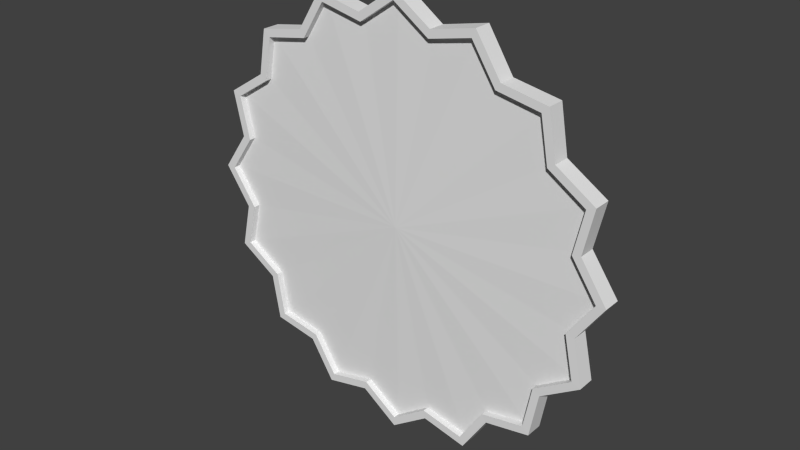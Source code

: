 # Source: money.blend  (saved by Blender 2.68.2; exported with 4.5.12 LTS)
import bpy
from mathutils import Matrix  # noqa: F401  (used for matrix-valued properties, if any)

bpy.ops.wm.read_factory_settings(use_empty=True)
scene = bpy.context.scene
scene.name = 'Scene'

# ---- collections
col_collection_1 = bpy.data.collections.new('Collection 1'); scene.collection.children.link(col_collection_1)

# ---- world
world_world = bpy.data.worlds.new('World'); scene.world = world_world
world_world.color = (0.05088, 0.05088, 0.05088)
world_world.use_sun_shadow = False
world_world.sun_shadow_jitter_overblur = 0.0
world_world.cycles.sampling_method = 'MANUAL'
world_world.cycles.sample_map_resolution = 256

# ---- meshes
me_circle_001 = bpy.data.meshes.new('Circle.001')
me_circle_001.from_pydata([(0.0, 0.0, 1.024), (-0.1748, 0.0, 0.9033), (-0.3827, 0.0, 0.9484), (-0.4978, 0.0, 0.7695), (-0.7071, 0.0, 0.7316), (-0.745, 0.0, 0.5223), (-0.9239, 0.0, 0.4072), (-0.8788, 0.0, 0.1993), (-1.0, 0.0, 0.02449), (-0.8788, 0.0, -0.1503), (-0.9239, 0.0, -0.3582), (-0.745, 0.0, -0.4733), (-0.7071, 0.0, -0.6826), (-0.4978, 0.0, -0.7205), (-0.3827, 0.0, -0.8994), (-0.1748, 0.0, -0.8543), (3.257e-07, 0.0, -0.9755), (0.1748, 0.0, -0.8543), (0.3827, 0.0, -0.8994), (0.4978, 0.0, -0.7205), (0.7071, 0.0, -0.6826), (0.745, 0.0, -0.4733), (0.9239, 0.0, -0.3582), (0.8788, 0.0, -0.1503), (1.0, 0.0, 0.02449), (0.8788, 0.0, 0.1993), (0.9239, 0.0, 0.4072), (0.745, 0.0, 0.5223), (0.7071, 0.0, 0.7316), (0.4978, 0.0, 0.7695), (0.3827, 0.0, 0.9484), (0.1748, 0.0, 0.9033), (0.0, -0.04058, 1.024), (-0.1748, -0.03925, 0.9033), (-0.3827, -0.04058, 0.9484), (-0.4978, -0.03925, 0.7695), (-0.7071, -0.04058, 0.7316), (-0.745, -0.03925, 0.5223), (-0.9239, -0.04058, 0.4072), (-0.8788, -0.03925, 0.1993), (-1.0, -0.04058, 0.02449), (-0.8788, -0.03925, -0.1503), (-0.9239, -0.04058, -0.3582), (-0.745, -0.03925, -0.4733), (-0.7071, -0.04058, -0.6826), (-0.4978, -0.03925, -0.7205), (-0.3827, -0.04058, -0.8994), (-0.1748, -0.03925, -0.8543), (3.257e-07, -0.04058, -0.9755), (0.1748, -0.03925, -0.8543), (0.3827, -0.04058, -0.8994), (0.4978, -0.03925, -0.7205), (0.7071, -0.04058, -0.6826), (0.745, -0.03925, -0.4733), (0.9239, -0.04058, -0.3582), (0.8788, -0.03925, -0.1503), (1.0, -0.04058, 0.02449), (0.8788, -0.03925, 0.1993), (0.9239, -0.04058, 0.4072), (0.745, -0.03925, 0.5223), (0.7071, -0.04058, 0.7316), (0.4978, -0.03925, 0.7695), (0.3827, -0.04058, 0.9484), (0.1748, -0.03925, 0.9033), (-5.122e-09, -0.04058, 0.9809), (-0.1672, -0.03925, 0.8649), (-0.366, -0.04058, 0.9081), (-0.4761, -0.03925, 0.737), (-0.6763, -0.04058, 0.7008), (-0.7125, -0.03925, 0.5006), (-0.8836, -0.04058, 0.3905), (-0.8404, -0.03925, 0.1917), (-0.9564, -0.04058, 0.02449), (-0.8404, -0.03925, -0.1427), (-0.8836, -0.04058, -0.3415), (-0.7125, -0.03925, -0.4516), (-0.6763, -0.04058, -0.6518), (-0.4761, -0.03925, -0.688), (-0.366, -0.04058, -0.8591), (-0.1672, -0.03925, -0.816), (3.064e-07, -0.04058, -0.9319), (0.1672, -0.03925, -0.816), (0.366, -0.04058, -0.8591), (0.4761, -0.03925, -0.688), (0.6763, -0.04058, -0.6518), (0.7125, -0.03925, -0.4516), (0.8836, -0.04058, -0.3415), (0.8404, -0.03925, -0.1427), (0.9564, -0.04058, 0.02449), (0.8404, -0.03925, 0.1917), (0.8836, -0.04058, 0.3905), (0.7125, -0.03925, 0.5006), (0.6763, -0.04058, 0.7008), (0.4761, -0.03925, 0.737), (0.366, -0.04058, 0.9081), (0.1672, -0.03925, 0.8649), (-5.122e-09, -0.01004, 0.9809), (-0.1672, -0.009764, 0.8649), (-0.366, -0.01004, 0.9081), (-0.4761, -0.009764, 0.737), (-0.6763, -0.01004, 0.7008), (-0.7125, -0.009764, 0.5006), (-0.8836, -0.01004, 0.3905), (-0.8404, -0.009764, 0.1917), (-0.9564, -0.01004, 0.02449), (-0.8404, -0.009764, -0.1427), (-0.8836, -0.01004, -0.3415), (-0.7125, -0.009764, -0.4516), (-0.6763, -0.01004, -0.6518), (-0.4761, -0.009764, -0.688), (-0.366, -0.01004, -0.8591), (-0.1672, -0.009764, -0.816), (3.064e-07, -0.01004, -0.9319), (0.1672, -0.009764, -0.816), (0.366, -0.01004, -0.8591), (0.4761, -0.009764, -0.688), (0.6763, -0.01004, -0.6518), (0.7125, -0.009764, -0.4516), (0.8836, -0.01004, -0.3415), (0.8404, -0.009764, -0.1427), (0.9564, -0.01004, 0.02449), (0.8404, -0.009764, 0.1917), (0.8836, -0.01004, 0.3905), (0.7125, -0.009764, 0.5006), (0.6763, -0.01004, 0.7008), (0.4761, -0.009764, 0.737), (0.366, -0.01004, 0.9081), (0.1672, -0.009764, 0.8649), (-1.099e-07, -0.03055, 0.02449), (0.3562, -0.02016, -0.2135)], [], [(21, 22, 54, 53), (16, 17, 49, 48), (11, 12, 44, 43), (6, 7, 39, 38), (1, 2, 34, 33), (27, 28, 60, 59), (22, 23, 55, 54), (17, 18, 50, 49), (12, 13, 45, 44), (7, 8, 40, 39), (2, 3, 35, 34), (28, 29, 61, 60), (23, 24, 56, 55), (18, 19, 51, 50), (13, 14, 46, 45), (8, 9, 41, 40), (3, 4, 36, 35), (29, 30, 62, 61), (24, 25, 57, 56), (19, 20, 52, 51), (14, 15, 47, 46), (9, 10, 42, 41), (4, 5, 37, 36), (30, 31, 63, 62), (25, 26, 58, 57), (20, 21, 53, 52), (15, 16, 48, 47), (10, 11, 43, 42), (5, 6, 38, 37), (0, 1, 33, 32), (31, 0, 32, 63), (26, 27, 59, 58), (57, 58, 90, 89), (52, 53, 85, 84), (47, 48, 80, 79), (42, 43, 75, 74), (37, 38, 70, 69), (32, 33, 65, 64), (63, 32, 64, 95), (58, 59, 91, 90), (53, 54, 86, 85), (48, 49, 81, 80), (43, 44, 76, 75), (38, 39, 71, 70), (33, 34, 66, 65), (59, 60, 92, 91), (54, 55, 87, 86), (49, 50, 82, 81), (44, 45, 77, 76), (39, 40, 72, 71), (34, 35, 67, 66), (60, 61, 93, 92), (55, 56, 88, 87), (50, 51, 83, 82), (45, 46, 78, 77), (40, 41, 73, 72), (35, 36, 68, 67), (61, 62, 94, 93), (56, 57, 89, 88), (51, 52, 84, 83), (46, 47, 79, 78), (41, 42, 74, 73), (36, 37, 69, 68), (62, 63, 95, 94), (92, 93, 125, 124), (87, 88, 120, 119), (82, 83, 115, 114), (77, 78, 110, 109), (72, 73, 105, 104), (67, 68, 100, 99), (93, 94, 126, 125), (88, 89, 121, 120), (83, 84, 116, 115), (78, 79, 111, 110), (73, 74, 106, 105), (68, 69, 101, 100), (94, 95, 127, 126), (89, 90, 122, 121), (84, 85, 117, 116), (79, 80, 112, 111), (74, 75, 107, 106), (69, 70, 102, 101), (64, 65, 97, 96), (95, 64, 96, 127), (90, 91, 123, 122), (85, 86, 118, 117), (80, 81, 113, 112), (75, 76, 108, 107), (70, 71, 103, 102), (65, 66, 98, 97), (91, 92, 124, 123), (86, 87, 119, 118), (81, 82, 114, 113), (76, 77, 109, 108), (71, 72, 104, 103), (66, 67, 99, 98), (127, 96, 128), (122, 123, 128), (117, 118, 128, 129), (112, 113, 128), (107, 108, 128), (102, 103, 128), (97, 98, 128), (123, 124, 128), (118, 119, 128), (113, 114, 128), (108, 109, 128), (103, 104, 128), (98, 99, 128), (124, 125, 128), (119, 120, 128), (114, 115, 128), (109, 110, 128), (104, 105, 128), (99, 100, 128), (125, 126, 128), (120, 121, 128), (115, 116, 128), (110, 111, 128), (105, 106, 128), (100, 101, 128), (126, 127, 128), (121, 122, 128), (116, 117, 129, 128), (111, 112, 128), (106, 107, 128), (101, 102, 128), (96, 97, 128)])
me_circle_001.use_remesh_preserve_volume = False
me_circle_001.use_remesh_preserve_attributes = False
me_circle_001.use_mirror_vertex_groups = False
me_circle_001.update()

# ---- objects
ob_circle = bpy.data.objects.new('Circle', me_circle_001)

# ---- transforms, parenting, visibility, modifiers, constraints
ob_circle.location = (0.0, 0.0, 0.0)
ob_circle.lineart.crease_threshold = 0.0
_m = ob_circle.modifiers.new('Mirror', 'MIRROR')
_m.use_axis = (False, True, False)
_m.use_clip = True

# ---- collection membership
col_collection_1.objects.link(ob_circle)

# ---- scene / render settings (as saved in the file)
scene.frame_start = 1; scene.frame_end = 250; scene.frame_set(1)
scene.render.engine = 'BLENDER_EEVEE_NEXT'
scene.render.image_settings.color_mode = 'RGB'
scene.render.image_settings.compression = 90
scene.render.resolution_percentage = 50
scene.render.dither_intensity = 0.0
scene.cycles.use_denoising = False
scene.cycles.samples = 10
scene.cycles.sampling_pattern = 'TABULATED_SOBOL'
scene.cycles.light_sampling_threshold = 0.0
scene.cycles.use_adaptive_sampling = False
scene.cycles.use_light_tree = False
scene.cycles.blur_glossy = 0.0
scene.cycles.volume_bounces = 1
scene.cycles.pixel_filter_type = 'GAUSSIAN'
scene.cycles.sample_clamp_indirect = 0.0
scene.view_settings.view_transform = 'Standard'
bpy.context.view_layer.update()

# ---- added for rendering (the .blend has no active camera and no usable light): camera, sun
cam_auto = bpy.data.cameras.new('AutoCamera')
cam_auto.lens = 50.0
cam_auto.sensor_width = 36.0
cam_auto.clip_end = 1000.0
ob_auto_camera = bpy.data.objects.new('AutoCamera', cam_auto)
scene.collection.objects.link(ob_auto_camera)
ob_auto_camera.location = (2.61801, -3.14161, 2.1189)
ob_auto_camera.rotation_euler = (1.09748, -7.21219e-08, 0.694738)
scene.camera = ob_auto_camera
light_auto_sun = bpy.data.lights.new('AutoSun', 'SUN')
light_auto_sun.energy = 3.0
light_auto_sun.angle = 0.0523599
ob_auto_sun = bpy.data.objects.new('AutoSun', light_auto_sun)
scene.collection.objects.link(ob_auto_sun)
ob_auto_sun.rotation_euler = (0.872665, 0.174533, 0.523599)
bpy.context.view_layer.update()
